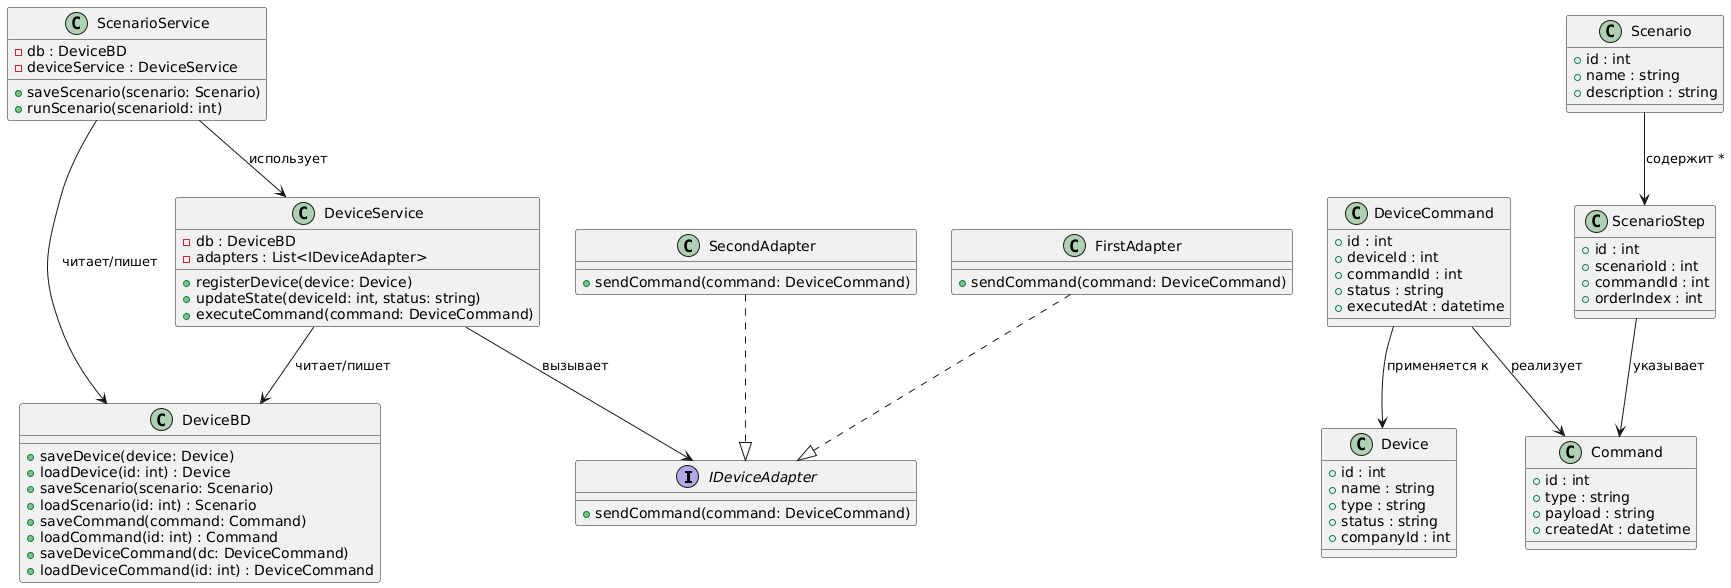

The diagram above was rendered by PlantUML. Its source (embedded in the PNG):
@startuml
' ===== Интерфейс для адаптеров =====
interface IDeviceAdapter {
  +sendCommand(command: DeviceCommand)
}

' ===== Сервисы =====
class DeviceService {
  -db : DeviceBD
  -adapters : List<IDeviceAdapter>
  +registerDevice(device: Device)
  +updateState(deviceId: int, status: string)
  +executeCommand(command: DeviceCommand)
}

class ScenarioService {
  -db : DeviceBD
  -deviceService : DeviceService
  +saveScenario(scenario: Scenario)
  +runScenario(scenarioId: int)
}

class FirstAdapter {
  +sendCommand(command: DeviceCommand)
}

class SecondAdapter {
  +sendCommand(command: DeviceCommand)
}

class DeviceBD {
  +saveDevice(device: Device)
  +loadDevice(id: int) : Device
  +saveScenario(scenario: Scenario)
  +loadScenario(id: int) : Scenario
  +saveCommand(command: Command)
  +loadCommand(id: int) : Command
  +saveDeviceCommand(dc: DeviceCommand)
  +loadDeviceCommand(id: int) : DeviceCommand
}

' ===== Сущности =====
class Device {
  +id : int
  +name : string
  +type : string
  +status : string
  +companyId : int
}

class Scenario {
  +id : int
  +name : string
  +description : string
}

class ScenarioStep {
  +id : int
  +scenarioId : int
  +commandId : int
  +orderIndex : int
}

class Command {
  +id : int
  +type : string
  +payload : string
  +createdAt : datetime
}

class DeviceCommand {
  +id : int
  +deviceId : int
  +commandId : int
  +status : string
  +executedAt : datetime
}

' ===== Связи =====
ScenarioService --> DeviceService : использует
ScenarioService --> DeviceBD : читает/пишет
DeviceService --> DeviceBD : читает/пишет

Scenario --> ScenarioStep : содержит *
ScenarioStep --> Command : указывает

DeviceCommand --> Device : применяется к
DeviceCommand --> Command : реализует

' ===== Реализация интерфейсов =====
FirstAdapter ..|> IDeviceAdapter
SecondAdapter ..|> IDeviceAdapter
DeviceService --> IDeviceAdapter : вызывает
@enduml